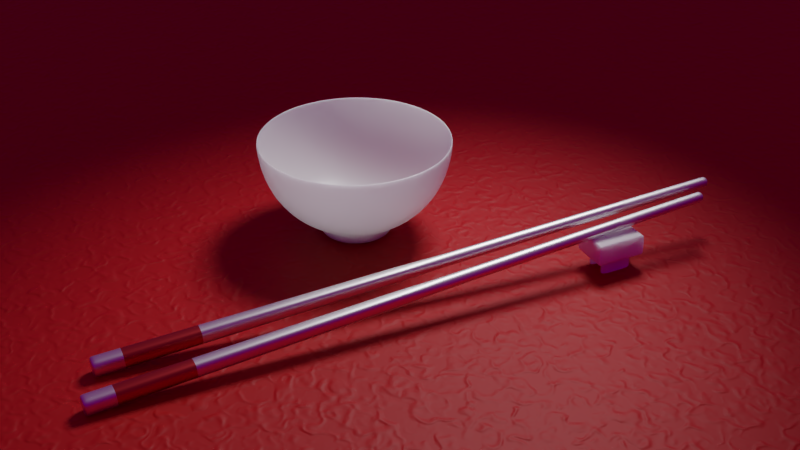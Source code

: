 # Source: tableware.blend  (saved by Blender 3.1.7; exported with 4.5.12 LTS)
import bpy
from mathutils import Matrix  # noqa: F401  (used for matrix-valued properties, if any)

bpy.ops.wm.read_factory_settings(use_empty=True)
scene = bpy.context.scene
scene.name = 'Scene'

# ---- collections
col_collection_1 = bpy.data.collections.new('Collection 1'); scene.collection.children.link(col_collection_1)
col_collection_4 = bpy.data.collections.new('Collection 4'); scene.collection.children.link(col_collection_4)
col_collection_4.hide_render = True
col_collection_4.hide_viewport = True
col_collection_5 = bpy.data.collections.new('Collection 5'); scene.collection.children.link(col_collection_5)
col_collection_5.hide_render = True
col_collection_5.hide_viewport = True

# ---- images (referenced by path relative to the original .blend; pixels are not part of the script)
import os
ASSET_DIR = os.environ.get("B2B_ASSET_DIR", "")  # directory of the original .blend (textures are referenced by path, not embedded)
HERE = os.path.dirname(os.path.abspath(__file__))  # packed textures are extracted next to this script under _unpacked/

def load_image(name, relpath, width, height, colorspace="sRGB"):
    """Load a texture the original file referenced (path relative to the .blend, or extracted next to this script)."""
    p = next((c for c in (os.path.join(HERE, relpath), os.path.join(ASSET_DIR, relpath)) if relpath and os.path.exists(c)), "")
    if p:
        img = bpy.data.images.load(p, check_existing=True)
        img.name = name
    else:  # same state as the original file: an image datablock whose file is absent (Cycles renders it pink)
        img = bpy.data.images.new(name, width, height)
        img.source = "FILE"
        img.filepath = "//" + (relpath or name)
    img.colorspace_settings.name = colorspace
    return img
img_country_club_8k_exr = load_image('country_club_8k.exr', 'country_club_8k.exr', 1024, 1024, 'Linear Rec.709')

# ---- materials (node trees are filled in below, after node groups)
mat_porcelain = bpy.data.materials.new('porcelain')
mat_porcelain.alpha_threshold = 0.0
mat_porcelain.roughness = 0.5
mat_porcelain.line_color = (0.0, 0.0, 0.0, 1.0)
mat_metal = bpy.data.materials.new('metal')
mat_metal.alpha_threshold = 0.0
mat_metal.roughness = 0.5
mat_grey_metal = bpy.data.materials.new('grey metal')
mat_grey_metal.alpha_threshold = 0.0
mat_grey_metal.roughness = 0.5
mat_red_metal = bpy.data.materials.new('red metal')
mat_red_metal.alpha_threshold = 0.0
mat_red_metal.roughness = 0.5
mat_material_003 = bpy.data.materials.new('Material.003')
mat_material_003.alpha_threshold = 0.0
mat_material_003.roughness = 0.5

# ---- material node trees
mat_porcelain.use_nodes = True; mat_porcelain.node_tree.nodes.clear()
_N = mat_porcelain.node_tree.nodes; _L = mat_porcelain.node_tree.links
n0 = _N.new('ShaderNodeMixShader'); n0.name = 'Mix Shader'; n0.location = (91, 249)
n0.inputs[0].default_value = 0.35
n1 = _N.new('ShaderNodeBsdfAnisotropic'); n1.name = 'Glossy BSDF'; n1.location = (337, 151)
n1.distribution = 'GGX'
n1.inputs[1].default_value = 0.1
n2 = _N.new('ShaderNodeMixShader'); n2.name = 'Mix Shader.001'; n2.location = (341, 357)
n2.inputs[0].default_value = 0.35
n3 = _N.new('ShaderNodeMixShader'); n3.name = 'Mix Shader.002'; n3.location = (561, 313)
n4 = _N.new('ShaderNodeLayerWeight'); n4.name = 'Layer Weight'; n4.location = (364, 613)
n4.inputs[0].default_value = 0.35
n5 = _N.new('ShaderNodeSubsurfaceScattering'); n5.name = 'Subsurface Scattering'; n5.location = (-173, 436)
n5.falloff = 'BURLEY'
n5.inputs[1].default_value = 0.3
n5.inputs[2].default_value = (1.0, 1.0, 1.0)
n6 = _N.new('ShaderNodeSubsurfaceScattering'); n6.name = 'Subsurface Scattering.001'; n6.location = (-179, 149)
n6.falloff = 'BURLEY'
n6.inputs[1].default_value = 1.0
n6.inputs[2].default_value = (1.0, 1.0, 1.0)
n7 = _N.new('ShaderNodeBsdfDiffuse'); n7.name = 'Diffuse BSDF'; n7.location = (112, 507)
n7.inputs[1].default_value = 0.7
n8 = _N.new('ShaderNodeOutputMaterial'); n8.name = 'Material Output'; n8.location = (1079, 57)
n9 = _N.new('ShaderNodeBsdfPrincipled'); n9.name = 'Principled BSDF'; n9.location = (681, 81)
n9.distribution = 'GGX'
n9.subsurface_method = 'RANDOM_WALK_SKIN'
n9.inputs[2].default_value = 0.3
n9.inputs[3].default_value = 1.45
n9.inputs[8].default_value = 1.0
n9.inputs[9].default_value = (1.0, 1.0, 1.0)
n9.inputs[10].default_value = 0.2
n9.inputs[13].default_value = 0.6
n9.inputs[19].default_value = 0.05
n9.inputs[27].default_value = (0.0, 0.0, 0.0, 1.0)
n9.inputs[28].default_value = 1.0
_L.new(n7.outputs[0], n2.inputs[1])
_L.new(n2.outputs[0], n3.inputs[1])
_L.new(n0.outputs[0], n2.inputs[2])
_L.new(n6.outputs[0], n0.inputs[2])
_L.new(n5.outputs[0], n0.inputs[1])
_L.new(n4.outputs[0], n3.inputs[0])
_L.new(n1.outputs[0], n3.inputs[2])
_L.new(n9.outputs[0], n8.inputs[0])
n8.is_active_output = True
mat_metal.use_nodes = True; mat_metal.node_tree.nodes.clear()
_N = mat_metal.node_tree.nodes; _L = mat_metal.node_tree.links
n0 = _N.new('ShaderNodeOutputMaterial'); n0.name = 'Material Output'; n0.location = (300, 300)
n1 = _N.new('ShaderNodeBsdfPrincipled'); n1.name = 'Principled BSDF'; n1.location = (10, 300)
n1.width = 150
n1.subsurface_method = 'BURLEY'
n1.inputs[0].default_value = (0.7874, 0.7874, 0.7874, 1.0)
n1.inputs[1].default_value = 1.0
n1.inputs[2].default_value = 0.4
n1.inputs[3].default_value = 1.45
n1.inputs[9].default_value = (1.0, 1.0, 1.0)
n1.inputs[27].default_value = (0.0, 0.0, 0.0, 1.0)
n1.inputs[28].default_value = 1.0
_L.new(n1.outputs[0], n0.inputs[0])
n0.is_active_output = True
mat_grey_metal.use_nodes = True; mat_grey_metal.node_tree.nodes.clear()
_N = mat_grey_metal.node_tree.nodes; _L = mat_grey_metal.node_tree.links
n0 = _N.new('ShaderNodeOutputMaterial'); n0.name = 'Material Output'; n0.location = (300, 300)
n1 = _N.new('ShaderNodeTexCoord'); n1.name = 'Texture Coordinate'; n1.location = (-1234, 56)
n2 = _N.new('ShaderNodeMapping'); n2.name = 'Mapping'; n2.location = (-1024, 73)
n2.width = 240
n2.inputs[3].default_value = (10.0, 10.0, 10.0)
n3 = _N.new('ShaderNodeBump'); n3.name = 'Bump'; n3.location = (-271, -40)
n3.inputs[0].default_value = 0.05
n3.inputs[1].default_value = 0.01
n3.inputs[2].default_value = 1.0
n4 = _N.new('ShaderNodeTexNoise'); n4.name = 'Noise Texture'; n4.location = (-734, 65)
n4.inputs[2].default_value = 20.0
n4.inputs[3].default_value = 13.6
n4.inputs[4].default_value = 1.0
n5 = _N.new('ShaderNodeValToRGB'); n5.name = 'ColorRamp'; n5.location = (-544, 77)
while len(n5.color_ramp.elements) > 1: n5.color_ramp.elements.remove(n5.color_ramp.elements[-1])
n5.color_ramp.elements[0].position = 0.4473; n5.color_ramp.elements[0].color = (0.0, 0.0, 0.0, 1.0)
_e = n5.color_ramp.elements.new(0.6545); _e.color = (1.0, 1.0, 1.0, 1.0)
n6 = _N.new('ShaderNodeBsdfPrincipled'); n6.name = 'Principled BSDF'; n6.location = (10, 300)
n6.width = 150
n6.subsurface_method = 'BURLEY'
n6.inputs[0].default_value = (0.7874, 0.7874, 0.7874, 1.0)
n6.inputs[1].default_value = 1.0
n6.inputs[3].default_value = 1.45
n6.inputs[9].default_value = (1.0, 1.0, 1.0)
n6.inputs[27].default_value = (0.0, 0.0, 0.0, 1.0)
n6.inputs[28].default_value = 1.0
_L.new(n2.outputs[0], n4.inputs[0])
_L.new(n1.outputs[3], n2.inputs[0])
_L.new(n3.outputs[0], n6.inputs[5])
_L.new(n4.outputs[0], n5.inputs[0])
_L.new(n5.outputs[0], n3.inputs[3])
_L.new(n6.outputs[0], n0.inputs[0])
n0.is_active_output = True
mat_red_metal.use_nodes = True; mat_red_metal.node_tree.nodes.clear()
_N = mat_red_metal.node_tree.nodes; _L = mat_red_metal.node_tree.links
n0 = _N.new('ShaderNodeOutputMaterial'); n0.name = 'Material Output'; n0.location = (300, 300)
n1 = _N.new('ShaderNodeBsdfPrincipled'); n1.name = 'Principled BSDF'; n1.location = (10, 300)
n1.width = 150
n1.subsurface_method = 'BURLEY'
n1.inputs[0].default_value = (0.5, 0.04519, 0.04519, 1.0)
n1.inputs[1].default_value = 1.0
n1.inputs[2].default_value = 0.4
n1.inputs[3].default_value = 1.45
n1.inputs[9].default_value = (1.0, 1.0, 1.0)
n1.inputs[19].default_value = 0.05
n1.inputs[27].default_value = (0.0, 0.0, 0.0, 1.0)
n1.inputs[28].default_value = 1.0
_L.new(n1.outputs[0], n0.inputs[0])
n0.is_active_output = True
mat_material_003.use_nodes = True; mat_material_003.node_tree.nodes.clear()
_N = mat_material_003.node_tree.nodes; _L = mat_material_003.node_tree.links
n0 = _N.new('ShaderNodeOutputMaterial'); n0.name = 'Material Output'; n0.location = (489, 339)
n1 = _N.new('ShaderNodeTexCoord'); n1.name = 'Texture Coordinate'; n1.location = (-1308, 109)
n2 = _N.new('ShaderNodeMapping'); n2.name = 'Mapping'; n2.location = (-1098, 126)
n2.width = 240
n3 = _N.new('ShaderNodeBump'); n3.name = 'Bump'; n3.location = (-215, -53)
n3.inputs[0].default_value = 0.5
n3.inputs[1].default_value = 0.03
n3.inputs[2].default_value = 1.0
n4 = _N.new('ShaderNodeTexNoise'); n4.name = 'Noise Texture'; n4.location = (-808, 119)
n4.inputs[3].default_value = 0.0
n4.inputs[4].default_value = 0.0
n4.inputs[8].default_value = 1.1
n5 = _N.new('ShaderNodeBsdfPrincipled'); n5.name = 'Principled BSDF'; n5.location = (147, 423)
n5.distribution = 'GGX'
n5.subsurface_method = 'RANDOM_WALK_SKIN'
n5.inputs[0].default_value = (0.3944, 0.0, 0.001409, 1.0)
n5.inputs[2].default_value = 0.6
n5.inputs[3].default_value = 1.45
n5.inputs[13].default_value = 0.3
n5.inputs[27].default_value = (0.0, 0.0, 0.0, 1.0)
n5.inputs[28].default_value = 1.0
n6 = _N.new('ShaderNodeValToRGB'); n6.name = 'ColorRamp'; n6.location = (-632, 28)
n6.color_ramp.interpolation = 'EASE'
while len(n6.color_ramp.elements) > 1: n6.color_ramp.elements.remove(n6.color_ramp.elements[-1])
n6.color_ramp.elements[0].position = 0.3491; n6.color_ramp.elements[0].color = (0.0, 0.0, 0.0, 1.0)
_e = n6.color_ramp.elements.new(1.0); _e.color = (1.0, 1.0, 1.0, 1.0)
_L.new(n2.outputs[0], n4.inputs[0])
_L.new(n1.outputs[3], n2.inputs[0])
_L.new(n6.outputs[0], n3.inputs[3])
_L.new(n3.outputs[0], n5.inputs[5])
_L.new(n4.outputs[0], n6.inputs[0])
_L.new(n5.outputs[0], n0.inputs[0])
n0.is_active_output = True

# ---- world
world_world = bpy.data.worlds.new('World'); scene.world = world_world
world_world.use_nodes = True; world_world.node_tree.nodes.clear()
_N = world_world.node_tree.nodes; _L = world_world.node_tree.links
n0 = _N.new('ShaderNodeBackground'); n0.name = 'Background'; n0.location = (10, 300)
n0.inputs[1].default_value = 0.1
n1 = _N.new('ShaderNodeOutputWorld'); n1.name = 'World Output'; n1.location = (300, 300)
n2 = _N.new('ShaderNodeHueSaturation'); n2.name = 'Hue Saturation Value'; n2.location = (-190, 275)
n3 = _N.new('ShaderNodeTexEnvironment'); n3.name = 'Environment Texture'; n3.location = (-480, 150)
n3.image = img_country_club_8k_exr
n4 = _N.new('ShaderNodeMapping'); n4.name = 'Mapping'; n4.location = (-770, 164)
n4.width = 240
n4.inputs[2].default_value = (0.0, 0.0, -1.571)
n5 = _N.new('ShaderNodeTexCoord'); n5.name = 'Texture Coordinate'; n5.location = (-980, 147)
_L.new(n0.outputs[0], n1.inputs[0])
_L.new(n2.outputs[0], n0.inputs[0])
_L.new(n3.outputs[0], n2.inputs[4])
_L.new(n4.outputs[0], n3.inputs[0])
_L.new(n5.outputs[0], n4.inputs[0])
n1.is_active_output = True
world_world.color = (0.05088, 0.05088, 0.05088)
world_world.use_sun_shadow = False
world_world.sun_shadow_jitter_overblur = 0.0
world_world.cycles.sampling_method = 'MANUAL'

# ---- cameras
cam_camera = bpy.data.cameras.new('Camera')
cam_camera.clip_end = 100.0
cam_camera.sensor_width = 32.0
cam_camera.sensor_height = 18.0
cam_camera.ortho_scale = 7.314
cam_camera.dof.focus_distance = 0.0

# ---- lights
light_lamp_002 = bpy.data.lights.new('Lamp.002', 'SPOT')
light_lamp_002.transmission_factor = 0.0
light_lamp_002.cutoff_distance = 30.0
light_lamp_002.energy = 4000.0
light_lamp_002.shadow_buffer_clip_start = 1.001
light_lamp_002.shadow_soft_size = 2.0
light_lamp_002.shadow_maximum_resolution = 0.006
light_lamp_002.use_absolute_resolution = True
light_lamp_002.spot_blend = 0.5
light_lamp_002.spot_size = 0.8727
light_lamp_001 = bpy.data.lights.new('Lamp.001', 'POINT')
light_lamp_001.transmission_factor = 0.0
light_lamp_001.cutoff_distance = 30.0
light_lamp_001.energy = 3000.0
light_lamp_001.shadow_buffer_clip_start = 1.001
light_lamp_001.shadow_soft_size = 3.0
light_lamp_001.shadow_maximum_resolution = 0.006
light_lamp_001.use_absolute_resolution = True
light_lamp = bpy.data.lights.new('Lamp', 'POINT')
light_lamp.transmission_factor = 0.0
light_lamp.cutoff_distance = 30.0
light_lamp.energy = 1000.0
light_lamp.shadow_buffer_clip_start = 1.001
light_lamp.shadow_soft_size = 3.0
light_lamp.shadow_maximum_resolution = 0.006
light_lamp.use_absolute_resolution = True

# ---- meshes
me_circle_002 = bpy.data.meshes.new('Circle.002')
me_circle_002.from_pydata([(0.0, -0.9313, 0.0), (0.1993, -0.9247, -3.372e-09), (0.3938, -0.8776, -3.2e-09), (0.5752, -0.7945, -2.897e-09), (0.7277, -0.6717, -2.449e-09), (0.8493, -0.5238, -1.91e-09), (0.9322, -0.3564, -1.3e-09), (0.9808, -0.1801, -6.567e-10), (1.0, 8.912e-07, 3.25e-15), (0.2958, -0.9984, 6.646e-10), (0.3213, -1.062, 3.432e-09), (0.4037, -0.9252, -2.537e-09), (0.5896, -0.8376, -2.297e-09), (0.746, -0.7081, -1.942e-09), (0.8707, -0.5522, -1.514e-09), (0.9556, -0.3757, -1.03e-09), (1.005, -0.1898, -5.205e-10), (1.025, 9.395e-07, 2.576e-15), (0.3794, -1.062, 3.432e-09), (0.0, -0.9984, 0.0), (0.1955, -0.9247, -0.03888), (0.3863, -0.8776, -0.07684), (0.5641, -0.7945, -0.1122), (0.7137, -0.6717, -0.142), (0.833, -0.5238, -0.1657), (0.9143, -0.3564, -0.1819), (0.9619, -0.1801, -0.1913), (0.9808, 8.912e-07, -0.1951), (0.2901, -0.9984, -0.05771), (0.3151, -1.062, -0.06268), (0.396, -0.9252, -0.07877), (0.5783, -0.8376, -0.115), (0.7317, -0.7081, -0.1455), (0.854, -0.5522, -0.1699), (0.9373, -0.3757, -0.1864), (0.9861, -0.1898, -0.1962), (1.005, 9.395e-07, -0.2), (0.3722, -1.062, -0.07403), (0.1841, -0.9247, -0.07626), (0.3639, -0.8776, -0.1507), (0.5314, -0.7945, -0.2201), (0.6723, -0.6717, -0.2785), (0.7847, -0.5238, -0.325), (0.8612, -0.3564, -0.3567), (0.9061, -0.1801, -0.3753), (0.9239, 8.912e-07, -0.3827), (0.2733, -0.9984, -0.1132), (0.2969, -1.062, -0.123), (0.373, -0.9252, -0.1545), (0.5447, -0.8376, -0.2256), (0.6892, -0.7081, -0.2855), (0.8044, -0.5522, -0.3332), (0.8829, -0.3757, -0.3657), (0.9289, -0.1898, -0.3848), (0.9471, 9.395e-07, -0.3923), (0.3506, -1.062, -0.1452), (0.1657, -0.9247, -0.1107), (0.3275, -0.8776, -0.2188), (0.4782, -0.7945, -0.3195), (0.6051, -0.6717, -0.4043), (0.7062, -0.5238, -0.4719), (0.7751, -0.3564, -0.5179), (0.8155, -0.1801, -0.5449), (0.8315, 8.912e-07, -0.5556), (0.246, -0.9984, -0.1644), (0.2672, -1.062, -0.1785), (0.3357, -0.9252, -0.2243), (0.4903, -0.8376, -0.3276), (0.6203, -0.7081, -0.4145), (0.724, -0.5522, -0.4837), (0.7946, -0.3757, -0.5309), (0.836, -0.1898, -0.5586), (0.8524, 9.395e-07, -0.5695), (0.3155, -1.062, -0.2108), (0.1409, -0.9247, -0.1409), (0.2785, -0.8776, -0.2785), (0.4067, -0.7945, -0.4067), (0.5146, -0.6717, -0.5146), (0.6006, -0.5238, -0.6006), (0.6592, -0.3564, -0.6592), (0.6935, -0.1801, -0.6935), (0.7071, 8.912e-07, -0.7071), (0.2092, -0.9984, -0.2092), (0.2272, -1.062, -0.2272), (0.2855, -0.9252, -0.2855), (0.4169, -0.8376, -0.4169), (0.5275, -0.7081, -0.5275), (0.6157, -0.5522, -0.6157), (0.6757, -0.3757, -0.6757), (0.711, -0.1898, -0.711), (0.7249, 9.395e-07, -0.7249), (0.2683, -1.062, -0.2683), (0.1107, -0.9247, -0.1657), (0.2188, -0.8776, -0.3275), (0.3195, -0.7945, -0.4782), (0.4043, -0.6717, -0.6051), (0.4719, -0.5238, -0.7062), (0.5179, -0.3564, -0.7751), (0.5449, -0.1801, -0.8155), (0.5556, 8.912e-07, -0.8315), (0.1644, -0.9984, -0.246), (0.1785, -1.062, -0.2672), (0.2243, -0.9252, -0.3357), (0.3276, -0.8376, -0.4903), (0.4145, -0.7081, -0.6203), (0.4837, -0.5522, -0.724), (0.5309, -0.3757, -0.7946), (0.5586, -0.1898, -0.836), (0.5695, 9.395e-07, -0.8524), (0.2108, -1.062, -0.3155), (0.07626, -0.9247, -0.1841), (0.1507, -0.8776, -0.3639), (0.2201, -0.7945, -0.5314), (0.2785, -0.6717, -0.6723), (0.325, -0.5238, -0.7847), (0.3567, -0.3564, -0.8612), (0.3753, -0.1801, -0.9061), (0.3827, 8.912e-07, -0.9239), (0.1132, -0.9984, -0.2733), (0.123, -1.062, -0.2969), (0.1545, -0.9252, -0.373), (0.2256, -0.8376, -0.5447), (0.2855, -0.7081, -0.6892), (0.3332, -0.5522, -0.8044), (0.3657, -0.3757, -0.8829), (0.3848, -0.1898, -0.9289), (0.3923, 9.395e-07, -0.9471), (0.1452, -1.062, -0.3506), (0.03888, -0.9247, -0.1955), (0.07684, -0.8776, -0.3863), (0.1122, -0.7945, -0.5641), (0.142, -0.6717, -0.7137), (0.1657, -0.5238, -0.833), (0.1819, -0.3564, -0.9143), (0.1913, -0.1801, -0.9619), (0.1951, 8.912e-07, -0.9808), (0.05771, -0.9984, -0.2901), (0.06268, -1.062, -0.3151), (0.07877, -0.9252, -0.396), (0.115, -0.8376, -0.5783), (0.1455, -0.7081, -0.7317), (0.1699, -0.5522, -0.854), (0.1864, -0.3757, -0.9373), (0.1962, -0.1898, -0.9861), (0.2, 9.395e-07, -1.005), (0.07403, -1.062, -0.3722), (-1.208e-08, -0.9247, -0.1993), (-2.042e-08, -0.8776, -0.3938), (-2.804e-08, -0.7945, -0.5752), (-3.426e-08, -0.6717, -0.7277), (-3.904e-08, -0.5238, -0.8493), (-4.205e-08, -0.3564, -0.9322), (-4.353e-08, -0.1801, -0.9808), (-4.371e-08, 8.912e-07, -1.0), (-1.227e-08, -0.9984, -0.2958), (-1.061e-08, -1.062, -0.3213), (-2.019e-08, -0.9252, -0.4037), (-2.807e-08, -0.8376, -0.5896), (-3.455e-08, -0.7081, -0.746), (-3.957e-08, -0.5522, -0.8707), (-4.28e-08, -0.3757, -0.9556), (-4.447e-08, -0.1898, -1.005), (-4.481e-08, 9.395e-07, -1.025), (-1.315e-08, -1.062, -0.3794), (-0.03888, -0.9247, -0.1955), (-0.07684, -0.8776, -0.3863), (-0.1122, -0.7945, -0.5641), (-0.142, -0.6717, -0.7137), (-0.1657, -0.5238, -0.833), (-0.1819, -0.3564, -0.9143), (-0.1913, -0.1801, -0.9619), (-0.1951, 8.912e-07, -0.9808), (-0.05771, -0.9984, -0.2901), (-0.06268, -1.062, -0.3151), (-0.07877, -0.9252, -0.396), (-0.115, -0.8376, -0.5783), (-0.1455, -0.7081, -0.7317), (-0.1699, -0.5522, -0.854), (-0.1864, -0.3757, -0.9373), (-0.1962, -0.1898, -0.9861), (-0.2, 9.395e-07, -1.005), (-0.07403, -1.062, -0.3722), (-0.07626, -0.9247, -0.1841), (-0.1507, -0.8776, -0.3639), (-0.2201, -0.7945, -0.5314), (-0.2785, -0.6717, -0.6723), (-0.325, -0.5238, -0.7847), (-0.3567, -0.3564, -0.8612), (-0.3753, -0.1801, -0.9061), (-0.3827, 8.912e-07, -0.9239), (-0.1132, -0.9984, -0.2733), (-0.123, -1.062, -0.2969), (-0.1545, -0.9252, -0.373), (-0.2256, -0.8376, -0.5447), (-0.2855, -0.7081, -0.6892), (-0.3332, -0.5522, -0.8044), (-0.3657, -0.3757, -0.8829), (-0.3848, -0.1898, -0.9289), (-0.3923, 9.395e-07, -0.9471), (-0.1452, -1.062, -0.3506), (-0.1107, -0.9247, -0.1657), (-0.2188, -0.8776, -0.3275), (-0.3195, -0.7945, -0.4782), (-0.4043, -0.6717, -0.6051), (-0.4719, -0.5238, -0.7062), (-0.5179, -0.3564, -0.7751), (-0.5449, -0.1801, -0.8155), (-0.5556, 8.912e-07, -0.8315), (-0.1644, -0.9984, -0.246), (-0.1785, -1.062, -0.2672), (-0.2243, -0.9252, -0.3357), (-0.3276, -0.8376, -0.4903), (-0.4145, -0.7081, -0.6203), (-0.4837, -0.5522, -0.724), (-0.5309, -0.3757, -0.7946), (-0.5586, -0.1898, -0.836), (-0.5695, 9.395e-07, -0.8524), (-0.2108, -1.062, -0.3155), (-0.1409, -0.9247, -0.1409), (-0.2785, -0.8776, -0.2785), (-0.4067, -0.7945, -0.4067), (-0.5146, -0.6717, -0.5146), (-0.6006, -0.5238, -0.6006), (-0.6592, -0.3564, -0.6592), (-0.6935, -0.1801, -0.6935), (-0.7071, 8.912e-07, -0.7071), (-0.2092, -0.9984, -0.2092), (-0.2272, -1.062, -0.2272), (-0.2855, -0.9252, -0.2855), (-0.4169, -0.8376, -0.4169), (-0.5275, -0.7081, -0.5275), (-0.6157, -0.5522, -0.6157), (-0.6757, -0.3757, -0.6757), (-0.711, -0.1898, -0.711), (-0.7249, 9.395e-07, -0.7249), (-0.2683, -1.062, -0.2683), (-0.1657, -0.9247, -0.1107), (-0.3275, -0.8776, -0.2188), (-0.4782, -0.7945, -0.3195), (-0.6051, -0.6717, -0.4043), (-0.7062, -0.5238, -0.4719), (-0.7751, -0.3564, -0.5179), (-0.8155, -0.1801, -0.5449), (-0.8315, 8.912e-07, -0.5556), (-0.246, -0.9984, -0.1644), (-0.2672, -1.062, -0.1785), (-0.3357, -0.9252, -0.2243), (-0.4903, -0.8376, -0.3276), (-0.6203, -0.7081, -0.4145), (-0.724, -0.5522, -0.4837), (-0.7946, -0.3757, -0.5309), (-0.836, -0.1898, -0.5586), (-0.8524, 9.395e-07, -0.5695), (-0.3155, -1.062, -0.2108), (-0.1841, -0.9247, -0.07626), (-0.3639, -0.8776, -0.1507), (-0.5314, -0.7945, -0.2201), (-0.6723, -0.6717, -0.2785), (-0.7847, -0.5238, -0.325), (-0.8612, -0.3564, -0.3567), (-0.9061, -0.1801, -0.3753), (-0.9239, 8.912e-07, -0.3827), (-0.2733, -0.9984, -0.1132), (-0.2969, -1.062, -0.123), (-0.373, -0.9252, -0.1545), (-0.5447, -0.8376, -0.2256), (-0.6892, -0.7081, -0.2855), (-0.8044, -0.5522, -0.3332), (-0.8829, -0.3757, -0.3657), (-0.9289, -0.1898, -0.3848), (-0.9471, 9.395e-07, -0.3923), (-0.3506, -1.062, -0.1452), (-0.1955, -0.9247, -0.03888), (-0.3863, -0.8776, -0.07684), (-0.5641, -0.7945, -0.1122), (-0.7137, -0.6717, -0.142), (-0.833, -0.5238, -0.1657), (-0.9143, -0.3564, -0.1819), (-0.9619, -0.1801, -0.1913), (-0.9808, 8.912e-07, -0.1951), (-0.2901, -0.9984, -0.05771), (-0.3151, -1.062, -0.06268), (-0.396, -0.9252, -0.07877), (-0.5783, -0.8376, -0.115), (-0.7317, -0.7081, -0.1455), (-0.854, -0.5522, -0.1699), (-0.9373, -0.3757, -0.1864), (-0.9861, -0.1898, -0.1962), (-1.005, 9.395e-07, -0.2), (-0.3722, -1.062, -0.07403), (-0.1993, -0.9247, 2.079e-08), (-0.3938, -0.8776, 3.763e-08), (-0.5752, -0.7945, 5.318e-08), (-0.7277, -0.6717, 6.607e-08), (-0.8493, -0.5238, 7.616e-08), (-0.9322, -0.3564, 8.279e-08), (-0.9808, -0.1801, 8.64e-08), (-1.0, 8.912e-07, 8.742e-08), (-0.2958, -0.9984, 2.52e-08), (-0.3213, -1.062, 2.466e-08), (-0.4037, -0.9252, 3.783e-08), (-0.5896, -0.8376, 5.384e-08), (-0.746, -0.7081, 6.716e-08), (-0.8707, -0.5522, 7.763e-08), (-0.9556, -0.3757, 8.457e-08), (-1.005, -0.1898, 8.842e-08), (-1.025, 9.395e-07, 8.962e-08), (-0.3794, -1.062, 2.974e-08), (-0.1955, -0.9247, 0.03888), (-0.3863, -0.8776, 0.07684), (-0.5641, -0.7945, 0.1122), (-0.7137, -0.6717, 0.142), (-0.833, -0.5238, 0.1657), (-0.9143, -0.3564, 0.1819), (-0.9619, -0.1801, 0.1913), (-0.9808, 8.912e-07, 0.1951), (-0.2901, -0.9984, 0.05771), (-0.3151, -1.062, 0.06268), (-0.396, -0.9252, 0.07877), (-0.5783, -0.8376, 0.115), (-0.7317, -0.7081, 0.1455), (-0.854, -0.5522, 0.1699), (-0.9373, -0.3757, 0.1864), (-0.9861, -0.1898, 0.1962), (-1.005, 9.395e-07, 0.2), (-0.3722, -1.062, 0.07403), (-0.1841, -0.9247, 0.07626), (-0.3639, -0.8776, 0.1507), (-0.5314, -0.7945, 0.2201), (-0.6723, -0.6717, 0.2785), (-0.7847, -0.5238, 0.325), (-0.8612, -0.3564, 0.3567), (-0.9061, -0.1801, 0.3753), (-0.9239, 8.912e-07, 0.3827), (-0.2733, -0.9984, 0.1132), (-0.2969, -1.062, 0.123), (-0.373, -0.9252, 0.1545), (-0.5447, -0.8376, 0.2256), (-0.6892, -0.7081, 0.2855), (-0.8044, -0.5522, 0.3332), (-0.8829, -0.3757, 0.3657), (-0.9289, -0.1898, 0.3848), (-0.9471, 9.395e-07, 0.3923), (-0.3506, -1.062, 0.1452), (-0.1657, -0.9247, 0.1107), (-0.3275, -0.8776, 0.2188), (-0.4782, -0.7945, 0.3195), (-0.6051, -0.6717, 0.4043), (-0.7062, -0.5238, 0.4719), (-0.7751, -0.3564, 0.5179), (-0.8155, -0.1801, 0.5449), (-0.8315, 8.912e-07, 0.5556), (-0.246, -0.9984, 0.1644), (-0.2672, -1.062, 0.1785), (-0.3357, -0.9252, 0.2243), (-0.4903, -0.8376, 0.3276), (-0.6203, -0.7081, 0.4145), (-0.724, -0.5522, 0.4837), (-0.7946, -0.3757, 0.5309), (-0.836, -0.1898, 0.5586), (-0.8524, 9.395e-07, 0.5695), (-0.3155, -1.062, 0.2108), (-0.1409, -0.9247, 0.1409), (-0.2785, -0.8776, 0.2785), (-0.4067, -0.7945, 0.4067), (-0.5146, -0.6717, 0.5146), (-0.6006, -0.5238, 0.6006), (-0.6592, -0.3564, 0.6592), (-0.6935, -0.1801, 0.6935), (-0.7071, 8.912e-07, 0.7071), (-0.2092, -0.9984, 0.2092), (-0.2272, -1.062, 0.2272), (-0.2855, -0.9252, 0.2855), (-0.4169, -0.8376, 0.4169), (-0.5275, -0.7081, 0.5275), (-0.6157, -0.5522, 0.6157), (-0.6757, -0.3757, 0.6757), (-0.711, -0.1898, 0.711), (-0.7249, 9.395e-07, 0.7249), (-0.2683, -1.062, 0.2683), (-0.1107, -0.9247, 0.1657), (-0.2188, -0.8776, 0.3275), (-0.3195, -0.7945, 0.4782), (-0.4043, -0.6717, 0.6051), (-0.4719, -0.5238, 0.7062), (-0.5179, -0.3564, 0.7751), (-0.5449, -0.1801, 0.8155), (-0.5556, 8.912e-07, 0.8315), (-0.1644, -0.9984, 0.246), (-0.1785, -1.062, 0.2672), (-0.2243, -0.9252, 0.3357), (-0.3276, -0.8376, 0.4903), (-0.4145, -0.7081, 0.6203), (-0.4837, -0.5522, 0.724), (-0.5309, -0.3757, 0.7946), (-0.5586, -0.1898, 0.836), (-0.5695, 9.395e-07, 0.8524), (-0.2108, -1.062, 0.3155), (-0.07626, -0.9247, 0.1841), (-0.1507, -0.8776, 0.3639), (-0.2201, -0.7945, 0.5314), (-0.2785, -0.6717, 0.6723), (-0.325, -0.5238, 0.7847), (-0.3567, -0.3564, 0.8612), (-0.3753, -0.1801, 0.9061), (-0.3827, 8.912e-07, 0.9239), (-0.1132, -0.9984, 0.2733), (-0.123, -1.062, 0.2969), (-0.1545, -0.9252, 0.373), (-0.2256, -0.8376, 0.5447), (-0.2855, -0.7081, 0.6892), (-0.3332, -0.5522, 0.8044), (-0.3657, -0.3757, 0.8829), (-0.3848, -0.1898, 0.9289), (-0.3923, 9.395e-07, 0.9471), (-0.1452, -1.062, 0.3506), (-0.03888, -0.9247, 0.1955), (-0.07684, -0.8776, 0.3863), (-0.1122, -0.7945, 0.5641), (-0.142, -0.6717, 0.7137), (-0.1657, -0.5238, 0.833), (-0.1819, -0.3564, 0.9143), (-0.1913, -0.1801, 0.9619), (-0.1951, 8.912e-07, 0.9808), (-0.05771, -0.9984, 0.2901), (-0.06268, -1.062, 0.3151), (-0.07877, -0.9252, 0.396), (-0.115, -0.8376, 0.5783), (-0.1455, -0.7081, 0.7317), (-0.1699, -0.5522, 0.854), (-0.1864, -0.3757, 0.9373), (-0.1962, -0.1898, 0.9861), (-0.2, 9.395e-07, 1.005), (-0.07403, -1.062, 0.3722), (5.749e-09, -0.9247, 0.1993), (7.897e-09, -0.8776, 0.3938), (9.756e-09, -0.7945, 0.5752), (1.113e-08, -0.6717, 0.7277), (1.204e-08, -0.5238, 0.8493), (1.242e-08, -0.3564, 0.9322), (1.235e-08, -0.1801, 0.9808), (1.192e-08, 8.912e-07, 1.0), (2.863e-09, -0.9984, 0.2958), (3.999e-10, -1.062, 0.3213), (7.351e-09, -0.9252, 0.4037), (9.328e-09, -0.8376, 0.5896), (1.084e-08, -0.7081, 0.746), (1.19e-08, -0.5522, 0.8707), (1.243e-08, -0.3757, 0.9556), (1.251e-08, -0.1898, 1.005), (1.222e-08, 9.395e-07, 1.025), (1.093e-09, -1.062, 0.3794), (0.03888, -0.9247, 0.1955), (0.07684, -0.8776, 0.3863), (0.1122, -0.7945, 0.5641), (0.142, -0.6717, 0.7137), (0.1657, -0.5238, 0.833), (0.1819, -0.3564, 0.9143), (0.1913, -0.1801, 0.9619), (0.1951, 8.912e-07, 0.9808), (0.05771, -0.9984, 0.2901), (0.06268, -1.062, 0.3151), (0.07877, -0.9252, 0.396), (0.115, -0.8376, 0.5783), (0.1455, -0.7081, 0.7317), (0.1699, -0.5522, 0.854), (0.1864, -0.3757, 0.9373), (0.1962, -0.1898, 0.9861), (0.2, 9.395e-07, 1.005), (0.07403, -1.062, 0.3722), (0.07626, -0.9247, 0.1841), (0.1507, -0.8776, 0.3639), (0.2201, -0.7945, 0.5314), (0.2785, -0.6717, 0.6723), (0.325, -0.5238, 0.7847), (0.3567, -0.3564, 0.8612), (0.3753, -0.1801, 0.9061), (0.3827, 8.912e-07, 0.9239), (0.1132, -0.9984, 0.2733), (0.123, -1.062, 0.2969), (0.1545, -0.9252, 0.373), (0.2256, -0.8376, 0.5447), (0.2855, -0.7081, 0.6892), (0.3332, -0.5522, 0.8044), (0.3657, -0.3757, 0.8829), (0.3848, -0.1898, 0.9289), (0.3923, 9.395e-07, 0.9471), (0.1452, -1.062, 0.3506), (0.1107, -0.9247, 0.1657), (0.2188, -0.8776, 0.3275), (0.3195, -0.7945, 0.4782), (0.4043, -0.6717, 0.6051), (0.4719, -0.5238, 0.7062), (0.5179, -0.3564, 0.7751), (0.5449, -0.1801, 0.8155), (0.5556, 8.912e-07, 0.8315), (0.1644, -0.9984, 0.246), (0.1785, -1.062, 0.2672), (0.2243, -0.9252, 0.3357), (0.3276, -0.8376, 0.4903), (0.4145, -0.7081, 0.6203), (0.4837, -0.5522, 0.724), (0.5309, -0.3757, 0.7946), (0.5586, -0.1898, 0.836), (0.5695, 9.395e-07, 0.8524), (0.2108, -1.062, 0.3155), (0.1409, -0.9247, 0.1409), (0.2785, -0.8776, 0.2785), (0.4067, -0.7945, 0.4067), (0.5146, -0.6717, 0.5146), (0.6006, -0.5238, 0.6006), (0.6592, -0.3564, 0.6592), (0.6935, -0.1801, 0.6935), (0.7071, 8.912e-07, 0.7071), (0.2092, -0.9984, 0.2092), (0.2272, -1.062, 0.2272), (0.2855, -0.9252, 0.2855), (0.4169, -0.8376, 0.4169), (0.5275, -0.7081, 0.5275), (0.6157, -0.5522, 0.6157), (0.6757, -0.3757, 0.6757), (0.711, -0.1898, 0.711), (0.7249, 9.395e-07, 0.7249), (0.2683, -1.062, 0.2683), (0.1657, -0.9247, 0.1107), (0.3275, -0.8776, 0.2188), (0.4782, -0.7945, 0.3195), (0.6051, -0.6717, 0.4043), (0.7062, -0.5238, 0.4719), (0.7751, -0.3564, 0.5179), (0.8155, -0.1801, 0.5449), (0.8315, 8.912e-07, 0.5556), (0.246, -0.9984, 0.1644), (0.2672, -1.062, 0.1785), (0.3357, -0.9252, 0.2243), (0.4903, -0.8376, 0.3276), (0.6203, -0.7081, 0.4145), (0.724, -0.5522, 0.4837), (0.7946, -0.3757, 0.5309), (0.836, -0.1898, 0.5586), (0.8524, 9.395e-07, 0.5695), (0.3155, -1.062, 0.2108), (0.1841, -0.9247, 0.07626), (0.3639, -0.8776, 0.1507), (0.5314, -0.7945, 0.2201), (0.6723, -0.6717, 0.2785), (0.7847, -0.5238, 0.325), (0.8612, -0.3564, 0.3567), (0.9061, -0.1801, 0.3753), (0.9239, 8.912e-07, 0.3827), (0.2733, -0.9984, 0.1132), (0.2969, -1.062, 0.123), (0.373, -0.9252, 0.1545), (0.5447, -0.8376, 0.2256), (0.6892, -0.7081, 0.2855), (0.8044, -0.5522, 0.3332), (0.8829, -0.3757, 0.3657), (0.9289, -0.1898, 0.3848), (0.9471, 9.395e-07, 0.3923), (0.3506, -1.062, 0.1452), (0.1955, -0.9247, 0.03888), (0.3863, -0.8776, 0.07684), (0.5641, -0.7945, 0.1122), (0.7137, -0.6717, 0.142), (0.833, -0.5238, 0.1657), (0.9143, -0.3564, 0.1819), (0.9619, -0.1801, 0.1913), (0.9808, 8.912e-07, 0.1951), (0.2901, -0.9984, 0.05771), (0.3151, -1.062, 0.06268), (0.396, -0.9252, 0.07877), (0.5783, -0.8376, 0.115), (0.7317, -0.7081, 0.1455), (0.854, -0.5522, 0.1699), (0.9373, -0.3757, 0.1864), (0.9861, -0.1898, 0.1962), (1.005, 9.395e-07, 0.2), (0.3722, -1.062, 0.07403), (0.3916, -0.9934, 4.474e-10), (0.3841, -0.9934, -0.0764), (0.3618, -0.9934, -0.1499), (0.3256, -0.9934, -0.2176), (0.2769, -0.9934, -0.2769), (0.2176, -0.9934, -0.3256), (0.1499, -0.9934, -0.3618), (0.0764, -0.9934, -0.3841), (-1.667e-08, -0.9934, -0.3916), (-0.0764, -0.9934, -0.3841), (-0.1499, -0.9934, -0.3618), (-0.2176, -0.9934, -0.3256), (-0.2769, -0.9934, -0.2769), (-0.3256, -0.9934, -0.2176), (-0.3618, -0.9934, -0.1499), (-0.3841, -0.9934, -0.0764), (-0.3916, -0.9934, 3.379e-08), (-0.3841, -0.9934, 0.0764), (-0.3618, -0.9934, 0.1499), (-0.3256, -0.9934, 0.2176), (-0.2769, -0.9934, 0.2769), (-0.2176, -0.9934, 0.3256), (-0.1499, -0.9934, 0.3618), (-0.0764, -0.9934, 0.3841), (4.222e-09, -0.9934, 0.3916), (0.0764, -0.9934, 0.3841), (0.1499, -0.9934, 0.3618), (0.2176, -0.9934, 0.3256), (0.2769, -0.9934, 0.2769), (0.3256, -0.9934, 0.2176), (0.3618, -0.9934, 0.1499), (0.3841, -0.9934, 0.0764)], [], [(1, 20, 0), (20, 38, 0), (38, 56, 0), (56, 74, 0), (74, 92, 0), (92, 110, 0), (110, 128, 0), (128, 146, 0), (146, 164, 0), (164, 182, 0), (182, 200, 0), (200, 218, 0), (218, 236, 0), (236, 254, 0), (254, 272, 0), (272, 290, 0), (290, 308, 0), (308, 326, 0), (326, 344, 0), (344, 362, 0), (362, 380, 0), (380, 398, 0), (398, 416, 0), (416, 434, 0), (434, 452, 0), (452, 470, 0), (470, 488, 0), (488, 506, 0), (506, 524, 0), (524, 542, 0), (542, 560, 0), (560, 1, 0), (2, 21, 20, 1), (21, 39, 38, 20), (39, 57, 56, 38), (57, 75, 74, 56), (75, 93, 92, 74), (93, 111, 110, 92), (111, 129, 128, 110), (129, 147, 146, 128), (147, 165, 164, 146), (165, 183, 182, 164), (183, 201, 200, 182), (201, 219, 218, 200), (219, 237, 236, 218), (237, 255, 254, 236), (255, 273, 272, 254), (273, 291, 290, 272), (291, 309, 308, 290), (309, 327, 326, 308), (327, 345, 344, 326), (345, 363, 362, 344), (363, 381, 380, 362), (381, 399, 398, 380), (399, 417, 416, 398), (417, 435, 434, 416), (435, 453, 452, 434), (453, 471, 470, 452), (471, 489, 488, 470), (489, 507, 506, 488), (507, 525, 524, 506), (525, 543, 542, 524), (543, 561, 560, 542), (561, 2, 1, 560), (3, 22, 21, 2), (22, 40, 39, 21), (40, 58, 57, 39), (58, 76, 75, 57), (76, 94, 93, 75), (94, 112, 111, 93), (112, 130, 129, 111), (130, 148, 147, 129), (148, 166, 165, 147), (166, 184, 183, 165), (184, 202, 201, 183), (202, 220, 219, 201), (220, 238, 237, 219), (238, 256, 255, 237), (256, 274, 273, 255), (274, 292, 291, 273), (292, 310, 309, 291), (310, 328, 327, 309), (328, 346, 345, 327), (346, 364, 363, 345), (364, 382, 381, 363), (382, 400, 399, 381), (400, 418, 417, 399), (418, 436, 435, 417), (436, 454, 453, 435), (454, 472, 471, 453), (472, 490, 489, 471), (490, 508, 507, 489), (508, 526, 525, 507), (526, 544, 543, 525), (544, 562, 561, 543), (562, 3, 2, 561), (4, 23, 22, 3), (23, 41, 40, 22), (41, 59, 58, 40), (59, 77, 76, 58), (77, 95, 94, 76), (95, 113, 112, 94), (113, 131, 130, 112), (131, 149, 148, 130), (149, 167, 166, 148), (167, 185, 184, 166), (185, 203, 202, 184), (203, 221, 220, 202), (221, 239, 238, 220), (239, 257, 256, 238), (257, 275, 274, 256), (275, 293, 292, 274), (293, 311, 310, 292), (311, 329, 328, 310), (329, 347, 346, 328), (347, 365, 364, 346), (365, 383, 382, 364), (383, 401, 400, 382), (401, 419, 418, 400), (419, 437, 436, 418), (437, 455, 454, 436), (455, 473, 472, 454), (473, 491, 490, 472), (491, 509, 508, 490), (509, 527, 526, 508), (527, 545, 544, 526), (545, 563, 562, 544), (563, 4, 3, 562), (5, 24, 23, 4), (24, 42, 41, 23), (42, 60, 59, 41), (60, 78, 77, 59), (78, 96, 95, 77), (96, 114, 113, 95), (114, 132, 131, 113), (132, 150, 149, 131), (150, 168, 167, 149), (168, 186, 185, 167), (186, 204, 203, 185), (204, 222, 221, 203), (222, 240, 239, 221), (240, 258, 257, 239), (258, 276, 275, 257), (276, 294, 293, 275), (294, 312, 311, 293), (312, 330, 329, 311), (330, 348, 347, 329), (348, 366, 365, 347), (366, 384, 383, 365), (384, 402, 401, 383), (402, 420, 419, 401), (420, 438, 437, 419), (438, 456, 455, 437), (456, 474, 473, 455), (474, 492, 491, 473), (492, 510, 509, 491), (510, 528, 527, 509), (528, 546, 545, 527), (546, 564, 563, 545), (564, 5, 4, 563), (6, 25, 24, 5), (25, 43, 42, 24), (43, 61, 60, 42), (61, 79, 78, 60), (79, 97, 96, 78), (97, 115, 114, 96), (115, 133, 132, 114), (133, 151, 150, 132), (151, 169, 168, 150), (169, 187, 186, 168), (187, 205, 204, 186), (205, 223, 222, 204), (223, 241, 240, 222), (241, 259, 258, 240), (259, 277, 276, 258), (277, 295, 294, 276), (295, 313, 312, 294), (313, 331, 330, 312), (331, 349, 348, 330), (349, 367, 366, 348), (367, 385, 384, 366), (385, 403, 402, 384), (403, 421, 420, 402), (421, 439, 438, 420), (439, 457, 456, 438), (457, 475, 474, 456), (475, 493, 492, 474), (493, 511, 510, 492), (511, 529, 528, 510), (529, 547, 546, 528), (547, 565, 564, 546), (565, 6, 5, 564), (7, 26, 25, 6), (26, 44, 43, 25), (44, 62, 61, 43), (62, 80, 79, 61), (80, 98, 97, 79), (98, 116, 115, 97), (116, 134, 133, 115), (134, 152, 151, 133), (152, 170, 169, 151), (170, 188, 187, 169), (188, 206, 205, 187), (206, 224, 223, 205), (224, 242, 241, 223), (242, 260, 259, 241), (260, 278, 277, 259), (278, 296, 295, 277), (296, 314, 313, 295), (314, 332, 331, 313), (332, 350, 349, 331), (350, 368, 367, 349), (368, 386, 385, 367), (386, 404, 403, 385), (404, 422, 421, 403), (422, 440, 439, 421), (440, 458, 457, 439), (458, 476, 475, 457), (476, 494, 493, 475), (494, 512, 511, 493), (512, 530, 529, 511), (530, 548, 547, 529), (548, 566, 565, 547), (566, 7, 6, 565), (8, 27, 26, 7), (27, 45, 44, 26), (45, 63, 62, 44), (63, 81, 80, 62), (81, 99, 98, 80), (99, 117, 116, 98), (117, 135, 134, 116), (135, 153, 152, 134), (153, 171, 170, 152), (171, 189, 188, 170), (189, 207, 206, 188), (207, 225, 224, 206), (225, 243, 242, 224), (243, 261, 260, 242), (261, 279, 278, 260), (279, 297, 296, 278), (297, 315, 314, 296), (315, 333, 332, 314), (333, 351, 350, 332), (351, 369, 368, 350), (369, 387, 386, 368), (387, 405, 404, 386), (405, 423, 422, 404), (423, 441, 440, 422), (441, 459, 458, 440), (459, 477, 476, 458), (477, 495, 494, 476), (495, 513, 512, 494), (513, 531, 530, 512), (531, 549, 548, 530), (549, 567, 566, 548), (567, 8, 7, 566), (18, 10, 29, 37), (37, 29, 47, 55), (55, 47, 65, 73), (73, 65, 83, 91), (91, 83, 101, 109), (109, 101, 119, 127), (127, 119, 137, 145), (145, 137, 155, 163), (163, 155, 173, 181), (181, 173, 191, 199), (199, 191, 209, 217), (217, 209, 227, 235), (235, 227, 245, 253), (253, 245, 263, 271), (271, 263, 281, 289), (289, 281, 299, 307), (307, 299, 317, 325), (325, 317, 335, 343), (343, 335, 353, 361), (361, 353, 371, 379), (379, 371, 389, 397), (397, 389, 407, 415), (415, 407, 425, 433), (433, 425, 443, 451), (451, 443, 461, 469), (469, 461, 479, 487), (487, 479, 497, 505), (505, 497, 515, 523), (523, 515, 533, 541), (541, 533, 551, 559), (559, 551, 569, 577), (577, 569, 10, 18), (578, 18, 37, 579), (579, 37, 55, 580), (580, 55, 73, 581), (581, 73, 91, 582), (582, 91, 109, 583), (583, 109, 127, 584), (584, 127, 145, 585), (585, 145, 163, 586), (586, 163, 181, 587), (587, 181, 199, 588), (588, 199, 217, 589), (589, 217, 235, 590), (590, 235, 253, 591), (591, 253, 271, 592), (592, 271, 289, 593), (593, 289, 307, 594), (594, 307, 325, 595), (595, 325, 343, 596), (596, 343, 361, 597), (597, 361, 379, 598), (598, 379, 397, 599), (599, 397, 415, 600), (600, 415, 433, 601), (601, 433, 451, 602), (602, 451, 469, 603), (603, 469, 487, 604), (604, 487, 505, 605), (605, 505, 523, 606), (606, 523, 541, 607), (607, 541, 559, 608), (608, 559, 577, 609), (609, 577, 18, 578), (12, 11, 30, 31), (31, 30, 48, 49), (49, 48, 66, 67), (67, 66, 84, 85), (85, 84, 102, 103), (103, 102, 120, 121), (121, 120, 138, 139), (139, 138, 156, 157), (157, 156, 174, 175), (175, 174, 192, 193), (193, 192, 210, 211), (211, 210, 228, 229), (229, 228, 246, 247), (247, 246, 264, 265), (265, 264, 282, 283), (283, 282, 300, 301), (301, 300, 318, 319), (319, 318, 336, 337), (337, 336, 354, 355), (355, 354, 372, 373), (373, 372, 390, 391), (391, 390, 408, 409), (409, 408, 426, 427), (427, 426, 444, 445), (445, 444, 462, 463), (463, 462, 480, 481), (481, 480, 498, 499), (499, 498, 516, 517), (517, 516, 534, 535), (535, 534, 552, 553), (553, 552, 570, 571), (571, 570, 11, 12), (13, 12, 31, 32), (32, 31, 49, 50), (50, 49, 67, 68), (68, 67, 85, 86), (86, 85, 103, 104), (104, 103, 121, 122), (122, 121, 139, 140), (140, 139, 157, 158), (158, 157, 175, 176), (176, 175, 193, 194), (194, 193, 211, 212), (212, 211, 229, 230), (230, 229, 247, 248), (248, 247, 265, 266), (266, 265, 283, 284), (284, 283, 301, 302), (302, 301, 319, 320), (320, 319, 337, 338), (338, 337, 355, 356), (356, 355, 373, 374), (374, 373, 391, 392), (392, 391, 409, 410), (410, 409, 427, 428), (428, 427, 445, 446), (446, 445, 463, 464), (464, 463, 481, 482), (482, 481, 499, 500), (500, 499, 517, 518), (518, 517, 535, 536), (536, 535, 553, 554), (554, 553, 571, 572), (572, 571, 12, 13), (14, 13, 32, 33), (33, 32, 50, 51), (51, 50, 68, 69), (69, 68, 86, 87), (87, 86, 104, 105), (105, 104, 122, 123), (123, 122, 140, 141), (141, 140, 158, 159), (159, 158, 176, 177), (177, 176, 194, 195), (195, 194, 212, 213), (213, 212, 230, 231), (231, 230, 248, 249), (249, 248, 266, 267), (267, 266, 284, 285), (285, 284, 302, 303), (303, 302, 320, 321), (321, 320, 338, 339), (339, 338, 356, 357), (357, 356, 374, 375), (375, 374, 392, 393), (393, 392, 410, 411), (411, 410, 428, 429), (429, 428, 446, 447), (447, 446, 464, 465), (465, 464, 482, 483), (483, 482, 500, 501), (501, 500, 518, 519), (519, 518, 536, 537), (537, 536, 554, 555), (555, 554, 572, 573), (573, 572, 13, 14), (15, 14, 33, 34), (34, 33, 51, 52), (52, 51, 69, 70), (70, 69, 87, 88), (88, 87, 105, 106), (106, 105, 123, 124), (124, 123, 141, 142), (142, 141, 159, 160), (160, 159, 177, 178), (178, 177, 195, 196), (196, 195, 213, 214), (214, 213, 231, 232), (232, 231, 249, 250), (250, 249, 267, 268), (268, 267, 285, 286), (286, 285, 303, 304), (304, 303, 321, 322), (322, 321, 339, 340), (340, 339, 357, 358), (358, 357, 375, 376), (376, 375, 393, 394), (394, 393, 411, 412), (412, 411, 429, 430), (430, 429, 447, 448), (448, 447, 465, 466), (466, 465, 483, 484), (484, 483, 501, 502), (502, 501, 519, 520), (520, 519, 537, 538), (538, 537, 555, 556), (556, 555, 573, 574), (574, 573, 14, 15), (16, 15, 34, 35), (35, 34, 52, 53), (53, 52, 70, 71), (71, 70, 88, 89), (89, 88, 106, 107), (107, 106, 124, 125), (125, 124, 142, 143), (143, 142, 160, 161), (161, 160, 178, 179), (179, 178, 196, 197), (197, 196, 214, 215), (215, 214, 232, 233), (233, 232, 250, 251), (251, 250, 268, 269), (269, 268, 286, 287), (287, 286, 304, 305), (305, 304, 322, 323), (323, 322, 340, 341), (341, 340, 358, 359), (359, 358, 376, 377), (377, 376, 394, 395), (395, 394, 412, 413), (413, 412, 430, 431), (431, 430, 448, 449), (449, 448, 466, 467), (467, 466, 484, 485), (485, 484, 502, 503), (503, 502, 520, 521), (521, 520, 538, 539), (539, 538, 556, 557), (557, 556, 574, 575), (575, 574, 15, 16), (17, 16, 35, 36), (36, 35, 53, 54), (54, 53, 71, 72), (72, 71, 89, 90), (90, 89, 107, 108), (108, 107, 125, 126), (126, 125, 143, 144), (144, 143, 161, 162), (162, 161, 179, 180), (180, 179, 197, 198), (198, 197, 215, 216), (216, 215, 233, 234), (234, 233, 251, 252), (252, 251, 269, 270), (270, 269, 287, 288), (288, 287, 305, 306), (306, 305, 323, 324), (324, 323, 341, 342), (342, 341, 359, 360), (360, 359, 377, 378), (378, 377, 395, 396), (396, 395, 413, 414), (414, 413, 431, 432), (432, 431, 449, 450), (450, 449, 467, 468), (468, 467, 485, 486), (486, 485, 503, 504), (504, 503, 521, 522), (522, 521, 539, 540), (540, 539, 557, 558), (558, 557, 575, 576), (576, 575, 16, 17), (8, 17, 36, 27), (27, 36, 54, 45), (45, 54, 72, 63), (63, 72, 90, 81), (81, 90, 108, 99), (99, 108, 126, 117), (117, 126, 144, 135), (135, 144, 162, 153), (153, 162, 180, 171), (171, 180, 198, 189), (189, 198, 216, 207), (207, 216, 234, 225), (225, 234, 252, 243), (243, 252, 270, 261), (261, 270, 288, 279), (279, 288, 306, 297), (297, 306, 324, 315), (315, 324, 342, 333), (333, 342, 360, 351), (351, 360, 378, 369), (369, 378, 396, 387), (387, 396, 414, 405), (405, 414, 432, 423), (423, 432, 450, 441), (441, 450, 468, 459), (459, 468, 486, 477), (477, 486, 504, 495), (495, 504, 522, 513), (513, 522, 540, 531), (531, 540, 558, 549), (549, 558, 576, 567), (567, 576, 17, 8), (10, 9, 28, 29), (29, 28, 46, 47), (47, 46, 64, 65), (65, 64, 82, 83), (83, 82, 100, 101), (101, 100, 118, 119), (119, 118, 136, 137), (137, 136, 154, 155), (155, 154, 172, 173), (173, 172, 190, 191), (191, 190, 208, 209), (209, 208, 226, 227), (227, 226, 244, 245), (245, 244, 262, 263), (263, 262, 280, 281), (281, 280, 298, 299), (299, 298, 316, 317), (317, 316, 334, 335), (335, 334, 352, 353), (353, 352, 370, 371), (371, 370, 388, 389), (389, 388, 406, 407), (407, 406, 424, 425), (425, 424, 442, 443), (443, 442, 460, 461), (461, 460, 478, 479), (479, 478, 496, 497), (497, 496, 514, 515), (515, 514, 532, 533), (533, 532, 550, 551), (551, 550, 568, 569), (569, 568, 9, 10), (9, 19, 28), (28, 19, 46), (46, 19, 64), (64, 19, 82), (82, 19, 100), (100, 19, 118), (118, 19, 136), (136, 19, 154), (154, 19, 172), (172, 19, 190), (190, 19, 208), (208, 19, 226), (226, 19, 244), (244, 19, 262), (262, 19, 280), (280, 19, 298), (298, 19, 316), (316, 19, 334), (334, 19, 352), (352, 19, 370), (370, 19, 388), (388, 19, 406), (406, 19, 424), (424, 19, 442), (442, 19, 460), (460, 19, 478), (478, 19, 496), (496, 19, 514), (514, 19, 532), (532, 19, 550), (550, 19, 568), (568, 19, 9), (570, 609, 578, 11), (552, 608, 609, 570), (534, 607, 608, 552), (516, 606, 607, 534), (498, 605, 606, 516), (480, 604, 605, 498), (462, 603, 604, 480), (444, 602, 603, 462), (426, 601, 602, 444), (408, 600, 601, 426), (390, 599, 600, 408), (372, 598, 599, 390), (354, 597, 598, 372), (336, 596, 597, 354), (318, 595, 596, 336), (300, 594, 595, 318), (282, 593, 594, 300), (264, 592, 593, 282), (246, 591, 592, 264), (228, 590, 591, 246), (210, 589, 590, 228), (192, 588, 589, 210), (174, 587, 588, 192), (156, 586, 587, 174), (138, 585, 586, 156), (120, 584, 585, 138), (102, 583, 584, 120), (84, 582, 583, 102), (66, 581, 582, 84), (48, 580, 581, 66), (30, 579, 580, 48), (11, 578, 579, 30)])
me_circle_002.polygons.foreach_set('use_smooth', [True] * 640)
me_circle_002.materials.append(mat_porcelain)
me_circle_002.use_remesh_preserve_volume = False
me_circle_002.use_remesh_preserve_attributes = False
me_circle_002.use_mirror_vertex_groups = False
me_circle_002.update()
me_circle_001 = bpy.data.meshes.new('Circle.001')
me_circle_001.from_pydata([], [], [])
me_circle_001.use_remesh_preserve_volume = False
me_circle_001.use_remesh_preserve_attributes = False
me_circle_001.use_mirror_vertex_groups = False
me_circle_001.update()
me_cylinder_001 = bpy.data.meshes.new('Cylinder.001')
me_cylinder_001.from_pydata([(0.07302, 0.0, -1.592), (0.093, -4.065e-09, 2.332), (0.05599, -0.05599, -1.592), (0.06576, -0.06576, 2.332), (0.0, -0.07302, -1.592), (1.404e-08, -0.093, 2.332), (0.08996, 0.0, 2.998), (0.08191, -0.08356, 2.998), (0.0, -0.08835, 2.998), (0.1187, 0.0, 6.902), (0.1042, -0.1074, 6.902), (0.0, -0.116, 6.902), (0.0, 0.0, 6.902), (0.0, 0.0, -1.592), (0.0733, 0.0, -1.537), (0.05612, -0.05612, -1.537), (0.0, -0.0733, -1.537), (0.1183, 0.0, 6.843), (0.1039, -0.1071, 6.843), (0.0, -0.1157, 6.843), (0.0, -0.0925, 2.404), (0.0675, -0.06767, 2.404), (0.09267, 0.0, 2.404), (0.0, -0.08863, 2.958), (0.08095, -0.0825, 2.958), (0.09014, 0.0, 2.958), (0.08229, -0.08396, 3.079), (0.0, -0.08882, 3.079), (0.09045, 0.0, 3.079), (0.07822, 0.0, -0.57), (0.05853, -0.05853, -0.57), (0.0, -0.07822, -0.57), (0.1118, 0.0, 5.959), (0.1164, 0.0, 6.586), (0.1024, -0.1055, 6.586), (0.09884, -0.1016, 5.959), (0.0, -0.1138, 6.586), (0.0, -0.1094, 5.959)], [], [(24, 25, 6, 7), (23, 24, 7, 8), (19, 18, 10, 11), (18, 17, 9, 10), (9, 12, 11, 10), (14, 15, 2, 0), (15, 16, 4, 2), (13, 0, 2, 4), (30, 31, 16, 15), (29, 30, 15, 14), (34, 33, 17, 18), (36, 34, 18, 19), (5, 3, 21, 20), (3, 1, 22, 21), (20, 21, 24, 23), (21, 22, 25, 24), (8, 7, 26, 27), (7, 6, 28, 26), (1, 3, 30, 29), (3, 5, 31, 30), (27, 26, 35, 37), (37, 35, 34, 36), (26, 28, 32, 35), (35, 32, 33, 34)])
me_cylinder_001.polygons.foreach_set('use_smooth', [True] * 24)
me_cylinder_001.polygons.foreach_set('material_index', [0, 0, 0, 0, 0, 1, 1, 1, 1, 1, 0, 0, 0, 0, 0, 0, 0, 0, 0, 0, 0, 2, 0, 2])
me_cylinder_001.materials.append(mat_metal)
me_cylinder_001.materials.append(mat_grey_metal)
me_cylinder_001.materials.append(mat_red_metal)
me_cylinder_001.use_remesh_preserve_volume = False
me_cylinder_001.use_remesh_preserve_attributes = False
me_cylinder_001.use_mirror_vertex_groups = False
me_cylinder_001.update()
me_plane_001 = bpy.data.meshes.new('Plane.001')
me_plane_001.from_pydata([(-20.0, -20.0, 0.0), (20.0, -20.0, 0.0), (-20.0, 20.0, 0.0), (20.0, 20.0, 0.0)], [], [(0, 1, 3, 2)])
me_plane_001.materials.append(mat_material_003)
me_plane_001.use_remesh_preserve_volume = False
me_plane_001.use_remesh_preserve_attributes = False
me_plane_001.use_mirror_vertex_groups = False
me_plane_001.update()
me_cube = bpy.data.meshes.new('Cube')
me_cube.from_pydata([(1.0, 4.042, -1.0), (1.0, 4.042, -0.1784), (1.0, -5.96e-08, -1.0), (1.0, 0.0, -0.1784), (1.0, 2.695, -1.0), (1.0, 1.347, -1.0), (1.0, 2.695, -0.1784), (1.0, 1.347, -0.1784), (0.6684, 4.042, -1.0), (0.6684, 4.042, -0.1784), (0.6684, 0.0, -0.1784), (0.6684, 0.0, -1.0), (0.6684, 2.695, -1.0), (0.6684, 1.347, -1.0), (0.6684, 2.695, -0.1784), (0.6684, 1.347, -0.1784), (0.6684, 2.695, -1.61), (0.6684, 1.347, -1.61), (1.0, 3.983, -1.0), (1.0, 3.983, -0.1784), (0.6684, 3.983, -0.1784), (0.6684, 3.983, -1.0), (2.384e-07, 4.042, -1.0), (0.0, 4.042, -0.1784), (0.0, 0.0, -0.1784), (0.0, 0.0, -1.0), (5.96e-08, 2.695, -1.0), (0.0, 1.347, -1.0), (0.0, 2.695, -0.1784), (0.0, 1.347, -0.1784), (5.96e-08, 2.695, -1.61), (0.0, 1.347, -1.61), (2.384e-07, 3.983, -1.0), (0.0, 3.983, -0.1784), (0.6684, 1.347, -1.553), (0.6684, 1.347, -1.057), (0.6684, 2.695, -1.057), (0.6684, 2.695, -1.553), (0.0, 2.695, -1.057), (0.0, 2.695, -1.553), (0.0, 1.347, -1.057), (0.0, 1.347, -1.553), (0.9435, 0.0, -0.1784), (0.9435, 2.695, -0.1784), (0.9435, 1.347, -0.1784), (0.9435, 4.042, -1.0), (0.9435, 4.042, -0.1784), (0.9435, 0.0, -1.0), (0.9435, 2.695, -1.0), (0.9435, 1.347, -1.0), (0.9435, 3.983, -1.0), (0.9435, 3.983, -0.1784)], [], [(5, 7, 3, 2), (18, 19, 6, 4), (4, 6, 7, 5), (43, 14, 15, 44), (51, 20, 14, 43), (48, 49, 13, 12), (50, 48, 12, 21), (49, 47, 11, 13), (44, 15, 10, 42), (46, 45, 8, 9), (39, 37, 16, 30), (37, 34, 17, 16), (45, 50, 21, 8), (46, 9, 20, 51), (0, 1, 19, 18), (9, 23, 33, 20), (8, 21, 32, 22), (34, 41, 31, 17), (16, 17, 31, 30), (9, 8, 22, 23), (15, 29, 24, 10), (13, 11, 25, 27), (21, 12, 26, 32), (20, 33, 28, 14), (14, 28, 29, 15), (13, 27, 40, 35), (35, 40, 41, 34), (12, 13, 35, 36), (36, 35, 34, 37), (26, 12, 36, 38), (38, 36, 37, 39), (1, 46, 51, 19), (0, 18, 50, 45), (1, 0, 45, 46), (7, 44, 42, 3), (5, 2, 47, 49), (18, 4, 48, 50), (4, 5, 49, 48), (19, 51, 43, 6), (6, 43, 44, 7)])
me_cube.polygons.foreach_set('use_smooth', [True] * 40)
me_cube.materials.append(mat_porcelain)
me_cube.use_remesh_preserve_volume = False
me_cube.use_remesh_preserve_attributes = False
me_cube.use_mirror_vertex_groups = False
me_cube.update()
me_circle = bpy.data.meshes.new('Circle')
me_circle.from_pydata([(3.288e-07, -0.9313, -3.396e-09), (0.1993, -0.9247, -3.372e-09), (0.3938, -0.8776, -3.2e-09), (0.5752, -0.7945, -2.897e-09), (0.7277, -0.6717, -2.449e-09), (0.8493, -0.5238, -1.91e-09), (0.9322, -0.3564, -1.3e-09), (0.9808, -0.1801, -6.567e-10), (1.0, 8.912e-07, 3.25e-15), (0.2958, -0.9984, 6.646e-10), (0.3213, -1.062, 3.432e-09), (0.4037, -0.9252, -2.537e-09), (0.5896, -0.8376, -2.297e-09), (0.746, -0.7081, -1.942e-09), (0.8707, -0.5522, -1.514e-09), (0.9556, -0.3757, -1.03e-09), (1.005, -0.1898, -5.205e-10), (1.025, 9.395e-07, 2.576e-15), (0.3794, -1.062, 3.432e-09), (0.0, -0.9984, 6.646e-10)], [(1, 0), (2, 1), (3, 2), (4, 3), (5, 4), (6, 5), (7, 6), (8, 7), (18, 10), (11, 18), (12, 11), (13, 12), (14, 13), (15, 14), (16, 15), (17, 16), (8, 17), (10, 9), (9, 19)], [])
me_circle.use_remesh_preserve_volume = False
me_circle.use_remesh_preserve_attributes = False
me_circle.use_mirror_vertex_groups = False
me_circle.update()
me_cylinder = bpy.data.meshes.new('Cylinder')
me_cylinder.from_pydata([(0.7852, 0.0, -0.6825), (1.0, -4.371e-08, 1.0), (0.602, -0.602, -0.6825), (0.7071, -0.7071, 1.0), (0.0, -0.7852, -0.6825), (1.51e-07, -1.0, 1.0), (0.9673, 0.0, 1.286), (0.8808, -0.8985, 1.286), (0.0, -0.95, 1.286), (1.276, 0.0, 2.96), (1.12, -1.155, 2.96), (0.0, -1.247, 2.96), (0.0, 0.0, 2.96), (0.0, 0.0, -0.6826), (0.7881, 0.0, -0.6593), (0.6035, -0.6035, -0.6593), (0.0, -0.7881, -0.6593), (1.272, 0.0, 2.935), (1.117, -1.151, 2.935), (0.0, -1.244, 2.935), (0.0, -0.9946, 1.031), (0.7258, -0.7277, 1.031), (0.9965, 0.0, 1.031), (0.0, -0.953, 1.269), (0.8705, -0.8871, 1.269), (0.9692, 0.0, 1.269), (0.8849, -0.9029, 1.32), (0.0, -0.9551, 1.32), (0.9726, 0.0, 1.32), (0.8411, 0.0, -0.2444), (0.6294, -0.6294, -0.2444), (0.0, -0.8411, -0.2444)], [], [(24, 25, 6, 7), (23, 24, 7, 8), (19, 18, 10, 11), (18, 17, 9, 10), (9, 12, 11, 10), (14, 15, 2, 0), (15, 16, 4, 2), (13, 0, 2, 4), (30, 31, 16, 15), (29, 30, 15, 14), (26, 28, 17, 18), (27, 26, 18, 19), (5, 3, 21, 20), (3, 1, 22, 21), (20, 21, 24, 23), (21, 22, 25, 24), (8, 7, 26, 27), (7, 6, 28, 26), (1, 3, 30, 29), (3, 5, 31, 30)])
me_cylinder.polygons.foreach_set('use_smooth', [True] * 20)
me_cylinder.polygons.foreach_set('material_index', [0, 0, 0, 0, 0, 1, 1, 1, 1, 1, 0, 0, 0, 0, 0, 0, 0, 0, 0, 0])
me_cylinder.materials.append(mat_metal)
me_cylinder.materials.append(mat_grey_metal)
me_cylinder.use_remesh_preserve_volume = False
me_cylinder.use_remesh_preserve_attributes = False
me_cylinder.use_mirror_vertex_groups = False
me_cylinder.update()
lat_lattice = bpy.data.lattices.new('Lattice')
lat_lattice.points_u = 7
lat_lattice.points.foreach_set('co_deform', [-0.5644, -0.5, -0.5, -0.3753, -0.5006, -0.6445, -0.1862, -0.5011, -0.7794, 0.002114, -0.5013, -0.8115, 0.19, -0.5011, -0.7795, 0.3771, -0.5006, -0.6477, 0.5641, -0.5, -0.5, -0.5644, 0.5, -0.5, -0.3753, 0.4994, -0.6445, -0.1862, 0.4989, -0.7794, 0.002114, 0.4987, -0.8115, 0.19, 0.4989, -0.7795, 0.3771, 0.4994, -0.6477, 0.5641, 0.5, -0.5, -0.5, -0.5, 0.5, -0.3324, -0.5006, 0.3555, -0.1649, -0.5011, 0.2206, 0.001994, -0.5013, 0.1885, 0.1685, -0.5011, 0.2205, 0.3343, -0.5006, 0.3523, 0.5, -0.5, 0.5, -0.5, 0.5, 0.5, -0.3324, 0.4994, 0.3555, -0.1649, 0.4989, 0.2206, 0.001994, 0.4987, 0.1885, 0.1685, 0.4989, 0.2205, 0.3343, 0.4994, 0.3523, 0.5, 0.5, 0.5])

# ---- objects
ob_circle_002 = bpy.data.objects.new('Circle.002', me_circle_002)
ob_circle_001 = bpy.data.objects.new('Circle.001', me_circle_001)
ob_chopstick = bpy.data.objects.new('chopstick', me_cylinder_001)
ob_lamp_002 = bpy.data.objects.new('Lamp.002', light_lamp_002)
ob_plane = bpy.data.objects.new('Plane', me_plane_001)
ob_lamp_001 = bpy.data.objects.new('Lamp.001', light_lamp_001)
ob_chopstick_001 = bpy.data.objects.new('chopstick.001', me_cylinder_001)
ob_lattice = bpy.data.objects.new('Lattice', lat_lattice)
ob_cube = bpy.data.objects.new('Cube', me_cube)
ob_lamp = bpy.data.objects.new('Lamp', light_lamp)
ob_camera = bpy.data.objects.new('Camera', cam_camera)
ob_circle = bpy.data.objects.new('Circle', me_circle)
ob_cylinder = bpy.data.objects.new('Cylinder', me_cylinder)

# ---- transforms, parenting, visibility, modifiers, constraints
ob_circle_002.location = (-2.377, -2.596, 1.387)
ob_circle_002.rotation_euler = (1.571, -0.0, 0.0)
ob_circle_002.scale = (1.3, 1.3, 1.3)
ob_circle_002.lineart.crease_threshold = 0.0
_m = ob_circle_002.modifiers.new('Subsurf', 'SUBSURF')
_m.uv_smooth = 'PRESERVE_CORNERS'
_m.quality = 2
_m.levels = 2
ob_circle_001.location = (-3.156, 0.0, 0.0)
ob_circle_001.rotation_euler = (1.571, -0.0, 0.0)
ob_circle_001.lineart.crease_threshold = 0.0
_m = ob_circle_001.modifiers.new('Screw', 'SCREW')
_m.steps = 32
_m.axis = 'Y'
ob_chopstick.location = (-0.008142, -0.1534, 0.568)
ob_chopstick.rotation_euler = (1.636, -0.0003558, 0.001904)
ob_chopstick.lineart.crease_threshold = 0.0
_m = ob_chopstick.modifiers.new('Mirror', 'MIRROR')
_m.use_axis = (True, True, False)
_m.use_clip = True
_m = ob_chopstick.modifiers.new('Subsurf', 'SUBSURF')
_m.uv_smooth = 'PRESERVE_CORNERS'
_m.quality = 2
_m.levels = 2
_m.show_only_control_edges = False
ob_lamp_002.location = (-4.591, 2.442, 9.686)
ob_lamp_002.rotation_euler = (0.6503, 0.05522, 3.747)
ob_lamp_002.lock_rotations_4d = False
ob_lamp_002.empty_display_type = 'ARROWS'
ob_lamp_002.color = (0.0, 0.0, 0.0, 0.0)
ob_lamp_002.lineart.crease_threshold = 0.0
ob_plane.location = (0.0, 0.0, 0.0)
ob_plane.lineart.crease_threshold = 0.0
ob_lamp_001.location = (-7.561, -8.091, 8.773)
ob_lamp_001.rotation_euler = (0.6503, 0.05522, 1.866)
ob_lamp_001.lock_rotations_4d = False
ob_lamp_001.empty_display_type = 'ARROWS'
ob_lamp_001.color = (0.0, 0.0, 0.0, 0.0)
ob_lamp_001.hide_render = True
ob_lamp_001.lineart.crease_threshold = 0.0
ob_chopstick_001.location = (-0.3298, 0.1091, 0.6058)
ob_chopstick_001.rotation_euler = (1.642, -0.0003686, -0.04739)
ob_chopstick_001.lineart.crease_threshold = 0.0
_m = ob_chopstick_001.modifiers.new('Mirror', 'MIRROR')
_m.use_axis = (True, True, False)
_m.use_clip = True
_m = ob_chopstick_001.modifiers.new('Subsurf', 'SUBSURF')
_m.uv_smooth = 'PRESERVE_CORNERS'
_m.quality = 2
_m.levels = 2
_m.show_only_control_edges = False
ob_lattice.location = (0.0, 0.0, 0.4129)
ob_lattice.scale = (2.87, 0.7562, 0.5778)
ob_lattice.lineart.crease_threshold = 0.0
ob_cube.location = (0.0, 0.0, 0.7166)
ob_cube.rotation_euler = (0.0, -0.0, 4.712)
ob_cube.scale = (0.3452, 0.3452, 0.3452)
ob_cube.lock_rotations_4d = False
ob_cube.empty_display_type = 'ARROWS'
ob_cube.lineart.crease_threshold = 0.0
_vg = ob_cube.vertex_groups.new(name='body')
_m = ob_cube.modifiers.new('Mirror', 'MIRROR')
_m.use_axis = (True, True, False)
_m.use_clip = True
_m = ob_cube.modifiers.new('Subsurf', 'SUBSURF')
_m.uv_smooth = 'PRESERVE_CORNERS'
_m.quality = 2
_m.levels = 2
_m.show_only_control_edges = False
_m = ob_cube.modifiers.new('Lattice', 'LATTICE')
_m.object = ob_lattice
ob_lamp.location = (6.665, 1.566, 9.522)
ob_lamp.rotation_euler = (0.6503, 0.05522, 1.866)
ob_lamp.lock_rotations_4d = False
ob_lamp.empty_display_type = 'ARROWS'
ob_lamp.color = (0.0, 0.0, 0.0, 0.0)
ob_lamp.hide_render = True
ob_lamp.lineart.crease_threshold = 0.0
ob_camera.location = (11.35, -8.749, 8.874)
ob_camera.rotation_euler = (1.039, -6.62e-06, 1.109)
ob_camera.lock_rotations_4d = False
ob_camera.empty_display_type = 'ARROWS'
ob_camera.color = (0.0, 0.0, 0.0, 0.0)
ob_camera.display_type = 'WIRE'
ob_camera.lineart.crease_threshold = 0.0
ob_circle.location = (-3.156, 0.0, 1.085)
ob_circle.rotation_euler = (1.571, -0.0, 0.0)
ob_circle.lineart.crease_threshold = 0.0
_m = ob_circle.modifiers.new('Mirror', 'MIRROR')
_m.use_clip = True
_m = ob_circle.modifiers.new('Screw', 'SCREW')
_m.steps = 32
_m.axis = 'Y'
_m.use_merge_vertices = True
ob_cylinder.location = (0.0, -0.0001878, 0.5781)
ob_cylinder.rotation_euler = (1.638, 7.176e-18, -2.024e-19)
ob_cylinder.scale = (0.093, 0.093, 2.332)
ob_cylinder.lineart.crease_threshold = 0.0
_m = ob_cylinder.modifiers.new('Mirror', 'MIRROR')
_m.use_axis = (True, True, False)
_m.use_clip = True
_m = ob_cylinder.modifiers.new('Subsurf', 'SUBSURF')
_m.uv_smooth = 'PRESERVE_CORNERS'
_m.quality = 2
_m.levels = 2
_m.show_only_control_edges = False

# ---- collection membership
col_collection_1.objects.link(ob_circle_002)
col_collection_1.objects.link(ob_circle_001)
col_collection_1.objects.link(ob_chopstick)
col_collection_1.objects.link(ob_lamp_002)
col_collection_1.objects.link(ob_plane)
col_collection_1.objects.link(ob_lamp_001)
col_collection_1.objects.link(ob_chopstick_001)
col_collection_1.objects.link(ob_lattice)
col_collection_1.objects.link(ob_cube)
col_collection_1.objects.link(ob_lamp)
col_collection_1.objects.link(ob_camera)
col_collection_4.objects.link(ob_circle)
col_collection_5.objects.link(ob_cylinder)

# ---- scene / render settings (as saved in the file)
scene.camera = ob_camera
scene.frame_start = 1; scene.frame_end = 250; scene.frame_set(1)
scene.render.engine = 'CYCLES'
scene.render.resolution_percentage = 200
scene.render.dither_intensity = 0.0
scene.render.film_transparent = True
scene.cycles.shading_system = True
scene.cycles.samples = 2048
scene.cycles.sampling_pattern = 'TABULATED_SOBOL'
scene.cycles.use_light_tree = False
scene.cycles.blur_glossy = 0.0
scene.cycles.max_bounces = 8
scene.cycles.sample_clamp_indirect = 1.0
scene.cycles.use_auto_tile = False
scene.view_settings.look = 'Medium High Contrast'
scene.view_settings.view_transform = 'Filmic'
bpy.context.view_layer.update()
